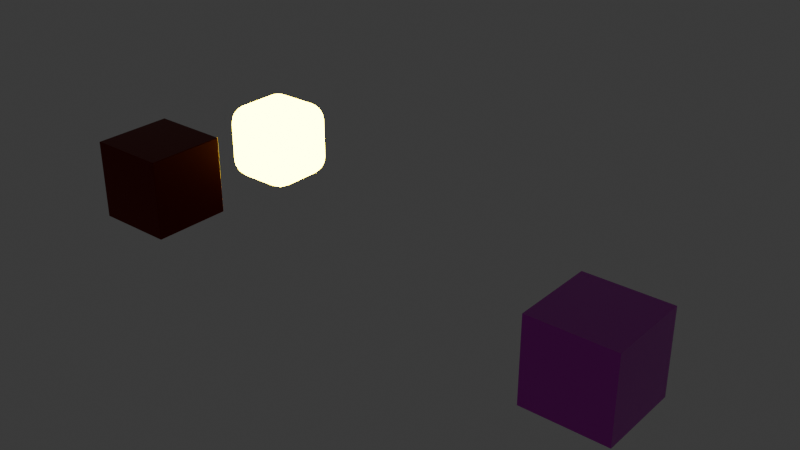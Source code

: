 # Source: Materials.blend  (saved by Blender 5.2.44; exported with 4.5.12 LTS)
import bpy
from mathutils import Matrix  # noqa: F401  (used for matrix-valued properties, if any)

bpy.ops.wm.read_factory_settings(use_empty=True)
scene = bpy.context.scene
scene.name = 'Scene'

# ---- collections
col_collection = bpy.data.collections.new('Collection'); scene.collection.children.link(col_collection)

# ---- images (referenced by path relative to the original .blend; pixels are not part of the script)
import os
ASSET_DIR = os.environ.get("B2B_ASSET_DIR", "")  # directory of the original .blend (textures are referenced by path, not embedded)
HERE = os.path.dirname(os.path.abspath(__file__))  # packed textures are extracted next to this script under _unpacked/

def load_image(name, relpath, width, height, colorspace="sRGB"):
    """Load a texture the original file referenced (path relative to the .blend, or extracted next to this script)."""
    p = next((c for c in (os.path.join(HERE, relpath), os.path.join(ASSET_DIR, relpath)) if relpath and os.path.exists(c)), "")
    if p:
        img = bpy.data.images.load(p, check_existing=True)
        img.name = name
    else:  # same state as the original file: an image datablock whose file is absent (Cycles renders it pink)
        img = bpy.data.images.new(name, width, height)
        img.source = "FILE"
        img.filepath = "//" + (relpath or name)
    img.colorspace_settings.name = colorspace
    return img
img_rubber_tiles_disp_1k_png = load_image('rubber_tiles_disp_1k.png', 'rubber_tiles_1k.blend/textures/rubber_tiles_disp_1k.png', 1024, 1024, 'Non-Color')
img_rubber_tiles_diff_1k_jpg = load_image('rubber_tiles_diff_1k.jpg', 'rubber_tiles_1k.blend/textures/rubber_tiles_diff_1k.jpg', 1024, 1024, 'sRGB')
img_rubber_tiles_rough_1k_exr = load_image('rubber_tiles_rough_1k.exr', 'rubber_tiles_1k.blend/textures/rubber_tiles_rough_1k.exr', 1024, 1024, 'Non-Color')
img_rubber_tiles_nor_gl_1k_exr = load_image('rubber_tiles_nor_gl_1k.exr', 'rubber_tiles_1k.blend/textures/rubber_tiles_nor_gl_1k.exr', 1024, 1024, 'Non-Color')

# ---- materials (node trees are filled in below, after node groups)
mat_material_001 = bpy.data.materials.new('Material.001')
mat_material_002 = bpy.data.materials.new('Material.002')
mat_material_003 = bpy.data.materials.new('Material.003')

# ---- node groups
ng_smooth_by_angle = bpy.data.node_groups.new('Smooth by Angle', 'GeometryNodeTree')
_s = ng_smooth_by_angle.interface.new_socket(name='Mesh', in_out='OUTPUT', socket_type='NodeSocketGeometry')
_s = ng_smooth_by_angle.interface.new_socket(name='Mesh', in_out='INPUT', socket_type='NodeSocketGeometry')
_s = ng_smooth_by_angle.interface.new_socket(name='Angle', in_out='INPUT', socket_type='NodeSocketFloat')
_s.subtype = 'ANGLE'
_s.default_value = 0.5236
_s.min_value = 0.0
_s.max_value = 3.142
_s.description = 'Maximum face angle for smooth edges'
_s = ng_smooth_by_angle.interface.new_socket(name='Ignore Sharpness', in_out='INPUT', socket_type='NodeSocketBool')
_s.force_non_field = True
ng_smooth_by_angle.is_modifier = True
_N = ng_smooth_by_angle.nodes; _L = ng_smooth_by_angle.links
n0 = _N.new('GeometryNodeSetShadeSmooth'); n0.name = 'Set Shade Smooth'; n0.location = (120, -80)
n0.domain = 'EDGE'
n1 = _N.new('GeometryNodeSetShadeSmooth'); n1.name = 'Set Shade Smooth.001'; n1.location = (300, -80)
n2 = _N.new('NodeGroupOutput'); n2.name = 'Group Output'; n2.location = (480, -80)
n3 = _N.new('GeometryNodeInputMeshEdgeAngle'); n3.name = 'Edge Angle'; n3.location = (-440, -240)
n4 = _N.new('NodeGroupInput'); n4.name = 'Group Input'; n4.location = (-80, -80)
n5 = _N.new('GeometryNodeInputEdgeSmooth'); n5.name = 'Is Edge Smooth'; n5.location = (-260, -120)
n6 = _N.new('GeometryNodeInputShadeSmooth'); n6.name = 'Is Shade Smooth'; n6.location = (-440, -397)
n7 = _N.new('FunctionNodeCompare'); n7.name = 'Compare'; n7.location = (-260, -260)
n7.operation = 'LESS_EQUAL'
n8 = _N.new('FunctionNodeBooleanMath'); n8.name = 'Boolean Math.001'; n8.location = (-80, -260)
n9 = _N.new('NodeGroupInput'); n9.name = 'Group Input.001'; n9.location = (-440, -329)
n10 = _N.new('NodeGroupInput'); n10.name = 'Group Input.002'; n10.location = (-259, -189)
n11 = _N.new('FunctionNodeBooleanMath'); n11.name = 'Boolean Math'; n11.location = (-80, -149)
n11.operation = 'OR'
n12 = _N.new('FunctionNodeBooleanMath'); n12.name = 'Boolean Math.002'; n12.location = (-260, -380)
n12.operation = 'OR'
n13 = _N.new('NodeGroupInput'); n13.name = 'Group Input.003'; n13.location = (-440, -460)
_L.new(n3.outputs[0], n7.inputs[0])
_L.new(n1.outputs[0], n2.inputs[0])
_L.new(n9.outputs[1], n7.inputs[1])
_L.new(n7.outputs[0], n8.inputs[0])
_L.new(n4.outputs[0], n0.inputs[0])
_L.new(n0.outputs[0], n1.inputs[0])
_L.new(n8.outputs[0], n0.inputs[2])
_L.new(n10.outputs[2], n11.inputs[1])
_L.new(n5.outputs[0], n11.inputs[0])
_L.new(n11.outputs[0], n0.inputs[1])
_L.new(n13.outputs[2], n12.inputs[1])
_L.new(n6.outputs[0], n12.inputs[0])
_L.new(n12.outputs[0], n8.inputs[1])
n2.is_active_output = True

# ---- material node trees
mat_material_001.use_nodes = True; mat_material_001.node_tree.nodes.clear()
_N = mat_material_001.node_tree.nodes; _L = mat_material_001.node_tree.links
n0 = _N.new('ShaderNodeBsdfPrincipled'); n0.name = 'Principled BSDF'; n0.location = (-200, 100)
n0.inputs[0].default_value = (0.1753, 0.006277, 0.0004778, 1.0)
n0.inputs[1].default_value = 1.0
n0.inputs[2].default_value = 0.3049
n0.inputs[10].default_value = 0.005
n1 = _N.new('ShaderNodeOutputMaterial'); n1.name = 'Material Output'; n1.location = (200, 100)
_L.new(n0.outputs[0], n1.inputs[0])
n1.is_active_output = True
mat_material_002.use_nodes = True; mat_material_002.node_tree.nodes.clear()
_N = mat_material_002.node_tree.nodes; _L = mat_material_002.node_tree.links
n0 = _N.new('ShaderNodeBsdfPrincipled'); n0.name = 'Principled BSDF'; n0.location = (-200, 100)
n0.inputs[0].default_value = (0.6675, 0.0, 0.8, 1.0)
n0.inputs[1].default_value = 1.0
n0.inputs[10].default_value = 0.005
n0.inputs[27].default_value = (1.0, 0.8205, 0.0, 1.0)
n0.inputs[28].default_value = 32.2
n1 = _N.new('ShaderNodeOutputMaterial'); n1.name = 'Material Output'; n1.location = (200, 100)
_L.new(n0.outputs[0], n1.inputs[0])
n1.is_active_output = True
mat_material_003.use_nodes = True; mat_material_003.node_tree.nodes.clear()
_N = mat_material_003.node_tree.nodes; _L = mat_material_003.node_tree.links
n0 = _N.new('ShaderNodeBsdfPrincipled'); n0.name = 'Principled BSDF'; n0.location = (306, 167)
n0.inputs[10].default_value = 0.005
n1 = _N.new('ShaderNodeOutputMaterial'); n1.name = 'Material Output'; n1.location = (706, 167)
n2 = _N.new('ShaderNodeTexImage'); n2.name = 'Image Texture'; n2.location = (85, -596)
n2.label = 'Displacement'
n2.image = img_rubber_tiles_disp_1k_png
n3 = _N.new('ShaderNodeDisplacement'); n3.name = 'Displacement'; n3.location = (406, -533)
n4 = _N.new('ShaderNodeTexImage'); n4.name = 'Image Texture.001'; n4.location = (85, -36)
n4.label = 'Base Color'
n4.image = img_rubber_tiles_diff_1k_jpg
n5 = _N.new('ShaderNodeTexImage'); n5.name = 'Image Texture.002'; n5.location = (85, -316)
n5.label = 'Roughness'
n5.image = img_rubber_tiles_rough_1k_exr
n6 = _N.new('ShaderNodeTexImage'); n6.name = 'Image Texture.003'; n6.location = (85, -876)
n6.label = 'Normal'
n6.image = img_rubber_tiles_nor_gl_1k_exr
n7 = _N.new('ShaderNodeNormalMap'); n7.name = 'Normal Map'; n7.location = (56, -473)
n7.width = 160
n8 = _N.new('ShaderNodeMapping'); n8.name = 'Mapping'; n8.location = (230, -36)
n8.inputs[3].default_value = (10.0, 10.0, 10.0)
n9 = _N.new('NodeReroute'); n9.name = 'Reroute'; n9.location = (35, -565)
n9.width = 10
n9.socket_idname = 'NodeSocketVector'
n10 = _N.new('ShaderNodeTexCoord'); n10.name = 'Texture Coordinate'; n10.location = (30, -36)
n11 = _N.new('NodeFrame'); n11.name = 'Frame'; n11.location = (-974, 203)
n11.label = 'Mapping'
n11.width = 400
n12 = _N.new('NodeFrame'); n12.name = 'Frame.001'; n12.location = (-329, 403)
n12.label = 'Textures'
n12.width = 355
n2.parent = n12
n4.parent = n12
n5.parent = n12
n6.parent = n12
n8.parent = n11
n9.parent = n12
n10.parent = n11
_L.new(n0.outputs[0], n1.inputs[0])
_L.new(n2.outputs[0], n3.inputs[0])
_L.new(n3.outputs[0], n1.inputs[2])
_L.new(n4.outputs[0], n0.inputs[0])
_L.new(n5.outputs[0], n0.inputs[2])
_L.new(n6.outputs[0], n7.inputs[1])
_L.new(n7.outputs[0], n0.inputs[5])
_L.new(n9.outputs[0], n4.inputs[0])
_L.new(n9.outputs[0], n5.inputs[0])
_L.new(n9.outputs[0], n2.inputs[0])
_L.new(n9.outputs[0], n6.inputs[0])
_L.new(n8.outputs[0], n9.inputs[0])
_L.new(n10.outputs[2], n8.inputs[0])
n1.is_active_output = True

# ---- world
world_world = bpy.data.worlds.new('World'); scene.world = world_world
world_world.use_nodes = True; world_world.node_tree.nodes.clear()
_N = world_world.node_tree.nodes; _L = world_world.node_tree.links
n0 = _N.new('ShaderNodeOutputWorld'); n0.name = 'World Output'; n0.location = (200, 100)
n1 = _N.new('ShaderNodeBackground'); n1.name = 'Background'; n1.location = (-200, 100)
n1.inputs[0].default_value = (0.05088, 0.05088, 0.05088, 1.0)
_L.new(n1.outputs[0], n0.inputs[0])
n0.is_active_output = True
world_world.color = (0.05088, 0.05088, 0.05088)
world_world.sun_shadow_jitter_overblur = 0.0

# ---- meshes
me_cube_001 = bpy.data.meshes.new('Cube.001')
me_cube_001.from_pydata([(-1.0, -1.0, -1.0), (-1.0, -1.0, 1.0), (-1.0, 1.0, -1.0), (-1.0, 1.0, 1.0), (1.0, -1.0, -1.0), (1.0, -1.0, 1.0), (1.0, 1.0, -1.0), (1.0, 1.0, 1.0)], [], [(0, 1, 3, 2), (2, 3, 7, 6), (6, 7, 5, 4), (4, 5, 1, 0), (2, 6, 4, 0), (7, 3, 1, 5)])
me_cube_001.polygons.foreach_set('use_smooth', [True] * 6)
_uv = me_cube_001.uv_layers.new(name='UVMap')
_uv.uv.foreach_set('vector', [0.375, 0.0, 0.625, 0.0, 0.625, 0.25, 0.375, 0.25, 0.375, 0.25, 0.625, 0.25, 0.625, 0.5, 0.375, 0.5, 0.375, 0.5, 0.625, 0.5, 0.625, 0.75, 0.375, 0.75, 0.375, 0.75, 0.625, 0.75, 0.625, 1.0, 0.375, 1.0, 0.125, 0.5, 0.375, 0.5, 0.375, 0.75, 0.125, 0.75, 0.625, 0.5, 0.875, 0.5, 0.875, 0.75, 0.625, 0.75])
me_cube_001.materials.append(mat_material_001)
me_cube_001.update()
me_cube_002 = bpy.data.meshes.new('Cube.002')
me_cube_002.from_pydata([(-1.0, -1.0, -1.0), (-1.0, -1.0, 1.0), (-1.0, 1.0, -1.0), (-1.0, 1.0, 1.0), (1.0, -1.0, -1.0), (1.0, -1.0, 1.0), (1.0, 1.0, -1.0), (1.0, 1.0, 1.0)], [], [(0, 1, 3, 2), (2, 3, 7, 6), (6, 7, 5, 4), (4, 5, 1, 0), (2, 6, 4, 0), (7, 3, 1, 5)])
_uv = me_cube_002.uv_layers.new(name='UVMap')
_uv.uv.foreach_set('vector', [0.375, 0.0, 0.625, 0.0, 0.625, 0.25, 0.375, 0.25, 0.375, 0.25, 0.625, 0.25, 0.625, 0.5, 0.375, 0.5, 0.375, 0.5, 0.625, 0.5, 0.625, 0.75, 0.375, 0.75, 0.375, 0.75, 0.625, 0.75, 0.625, 1.0, 0.375, 1.0, 0.125, 0.5, 0.375, 0.5, 0.375, 0.75, 0.125, 0.75, 0.625, 0.5, 0.875, 0.5, 0.875, 0.75, 0.625, 0.75])
me_cube_002.materials.append(mat_material_002)
me_cube_002.update()
me_cube_003 = bpy.data.meshes.new('Cube.003')
me_cube_003.from_pydata([(-1.0, -1.0, -1.0), (-1.0, -1.0, 1.0), (-1.0, 1.0, -1.0), (-1.0, 1.0, 1.0), (1.0, -1.0, -1.0), (1.0, -1.0, 1.0), (1.0, 1.0, -1.0), (1.0, 1.0, 1.0)], [], [(0, 1, 3, 2), (2, 3, 7, 6), (6, 7, 5, 4), (4, 5, 1, 0), (2, 6, 4, 0), (7, 3, 1, 5)])
_uv = me_cube_003.uv_layers.new(name='UVMap')
_uv.uv.foreach_set('vector', [0.375, 0.0, 0.625, 0.0, 0.625, 0.25, 0.375, 0.25, 0.375, 0.25, 0.625, 0.25, 0.625, 0.5, 0.375, 0.5, 0.375, 0.5, 0.625, 0.5, 0.625, 0.75, 0.375, 0.75, 0.375, 0.75, 0.625, 0.75, 0.625, 1.0, 0.375, 1.0, 0.125, 0.5, 0.375, 0.5, 0.375, 0.75, 0.125, 0.75, 0.625, 0.5, 0.875, 0.5, 0.875, 0.75, 0.625, 0.75])
me_cube_003.materials.append(mat_material_003)
me_cube_003.update()

# ---- objects
ob_cube = bpy.data.objects.new('Cube', me_cube_001)
ob_cube_001 = bpy.data.objects.new('Cube.001', me_cube_002)
ob_cube_002 = bpy.data.objects.new('Cube.002', me_cube_003)

# ---- transforms, parenting, visibility, modifiers, constraints
ob_cube.location = (-12.26, 0.0, 0.0)
_m = ob_cube.modifiers.new('Bevel', 'BEVEL')
_m.width = 0.01
_m.width_pct = 0.01
_m = ob_cube.modifiers.new('Smooth by Angle', 'NODES')
_m.node_group = ng_smooth_by_angle
_m.use_pin_to_last = True
_m.show_group_selector = False
ob_cube_001.location = (-11.77, 3.518, 0.0)
_m = ob_cube_001.modifiers.new('Bevel', 'BEVEL')
_m.width = 0.5
_m.width_pct = 0.5
_m.segments = 5
ob_cube_002.location = (0.0, 0.0, 0.0)

# ---- collection membership
col_collection.objects.link(ob_cube)
col_collection.objects.link(ob_cube_001)
col_collection.objects.link(ob_cube_002)

# ---- scene / render settings (as saved in the file)
scene.frame_start = 1; scene.frame_end = 250; scene.frame_set(1)
scene.render.engine = 'BLENDER_EEVEE_NEXT'
scene.render.bake_bias = 0.0
scene.render.bake_samples = 0
scene.render.compositor_device = 'GPU'
scene.eevee.use_volume_custom_range = False
scene.eevee.fast_gi_thickness_near = 0.1
scene.eevee.fast_gi_thickness_far = 0.0
scene.eevee.ray_tracing_options.screen_trace_thickness = 0.1
bpy.context.view_layer.update()

# ---- added for rendering (the .blend has no active camera): camera
cam_auto = bpy.data.cameras.new('AutoCamera')
cam_auto.lens = 50.0
cam_auto.sensor_width = 36.0
cam_auto.clip_end = 1000.0
ob_auto_camera = bpy.data.objects.new('AutoCamera', cam_auto)
scene.collection.objects.link(ob_auto_camera)
ob_auto_camera.location = (8.13825, -15.3638, 11.4153)
ob_auto_camera.rotation_euler = (1.09748, -7.21219e-08, 0.694738)
scene.camera = ob_auto_camera
bpy.context.view_layer.update()
